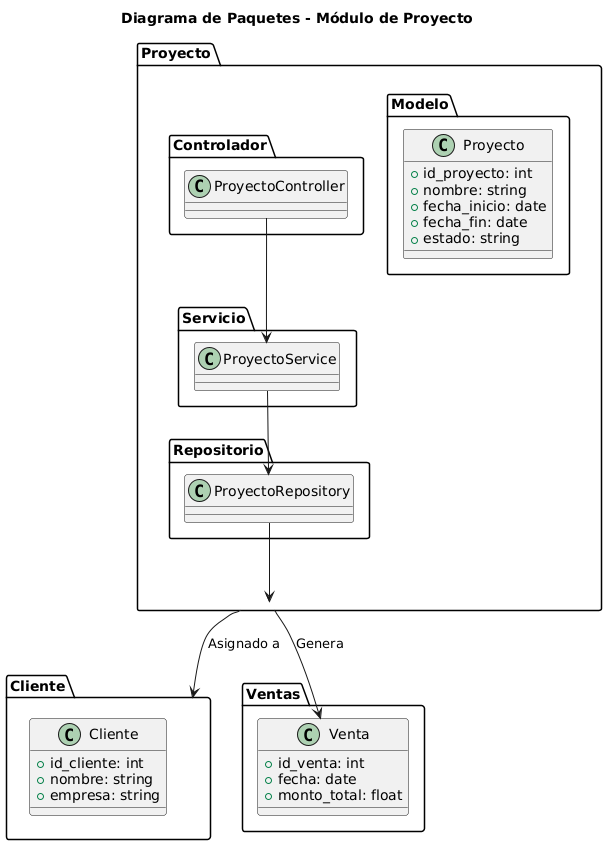

The diagram above was rendered by PlantUML. Its source (embedded in the PNG):
@startuml
title Diagrama de Paquetes - Módulo de Proyecto

package "Proyecto" {
    package "Controlador" {
        class ProyectoController
    }

    package "Servicio" {
        class ProyectoService
    }

    package "Repositorio" {
        class ProyectoRepository
    }

    package "Modelo" {
        class Proyecto {
            +id_proyecto: int
            +nombre: string
            +fecha_inicio: date
            +fecha_fin: date
            +estado: string
        }
    }
}

package "Cliente" {
    class Cliente {
        +id_cliente: int
        +nombre: string
        +empresa: string
    }
}

package "Ventas" {
    class Venta {
        +id_venta: int
        +fecha: date
        +monto_total: float
    }
}

ProyectoController --> ProyectoService
ProyectoService --> ProyectoRepository
ProyectoRepository --> Proyecto
Proyecto --> Cliente : Asignado a
Proyecto --> Venta : Genera
@enduml